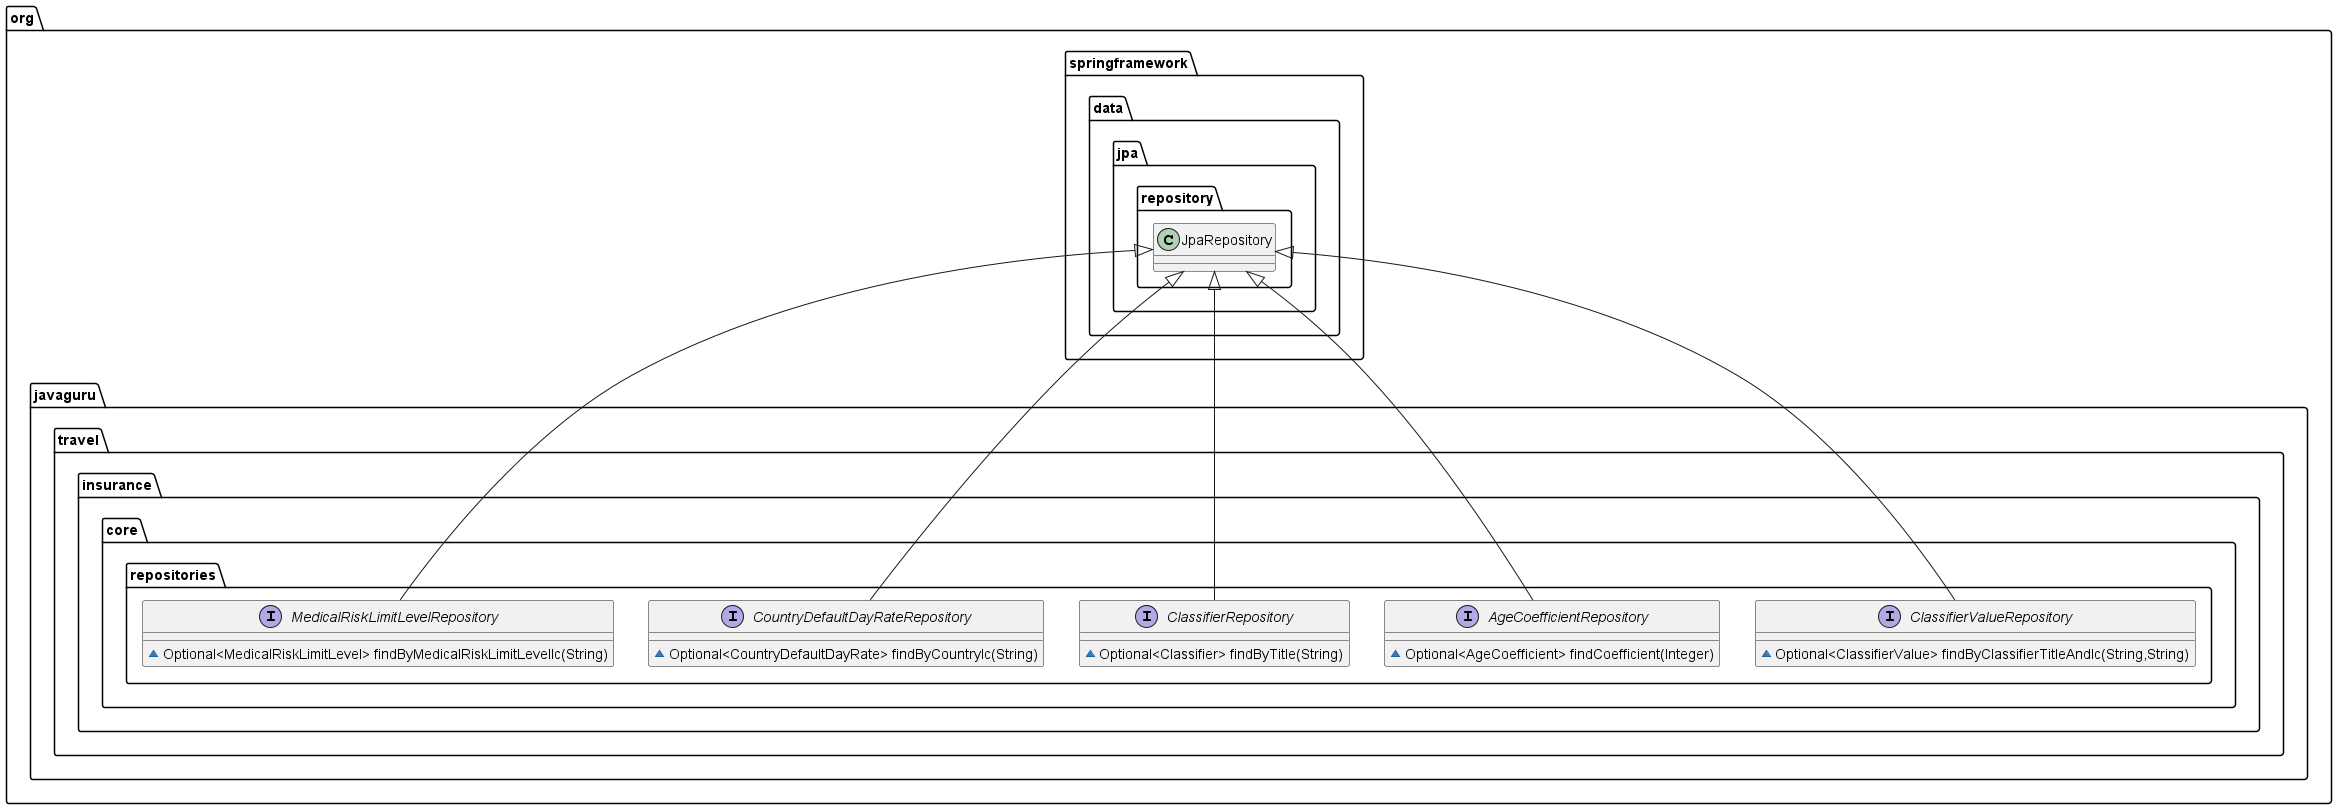

The diagram above was rendered by PlantUML. Its source (embedded in the PNG):
@startuml
interface org.javaguru.travel.insurance.core.repositories.ClassifierValueRepository {
~ Optional<ClassifierValue> findByClassifierTitleAndIc(String,String)
}

interface org.javaguru.travel.insurance.core.repositories.AgeCoefficientRepository {
~ Optional<AgeCoefficient> findCoefficient(Integer)
}

interface org.javaguru.travel.insurance.core.repositories.ClassifierRepository {
~ Optional<Classifier> findByTitle(String)
}

interface org.javaguru.travel.insurance.core.repositories.CountryDefaultDayRateRepository {
~ Optional<CountryDefaultDayRate> findByCountryIc(String)
}

interface org.javaguru.travel.insurance.core.repositories.MedicalRiskLimitLevelRepository {
~ Optional<MedicalRiskLimitLevel> findByMedicalRiskLimitLevelIc(String)
}



org.springframework.data.jpa.repository.JpaRepository <|-- org.javaguru.travel.insurance.core.repositories.ClassifierValueRepository
org.springframework.data.jpa.repository.JpaRepository <|-- org.javaguru.travel.insurance.core.repositories.AgeCoefficientRepository
org.springframework.data.jpa.repository.JpaRepository <|-- org.javaguru.travel.insurance.core.repositories.ClassifierRepository
org.springframework.data.jpa.repository.JpaRepository <|-- org.javaguru.travel.insurance.core.repositories.CountryDefaultDayRateRepository
org.springframework.data.jpa.repository.JpaRepository <|-- org.javaguru.travel.insurance.core.repositories.MedicalRiskLimitLevelRepository
@enduml